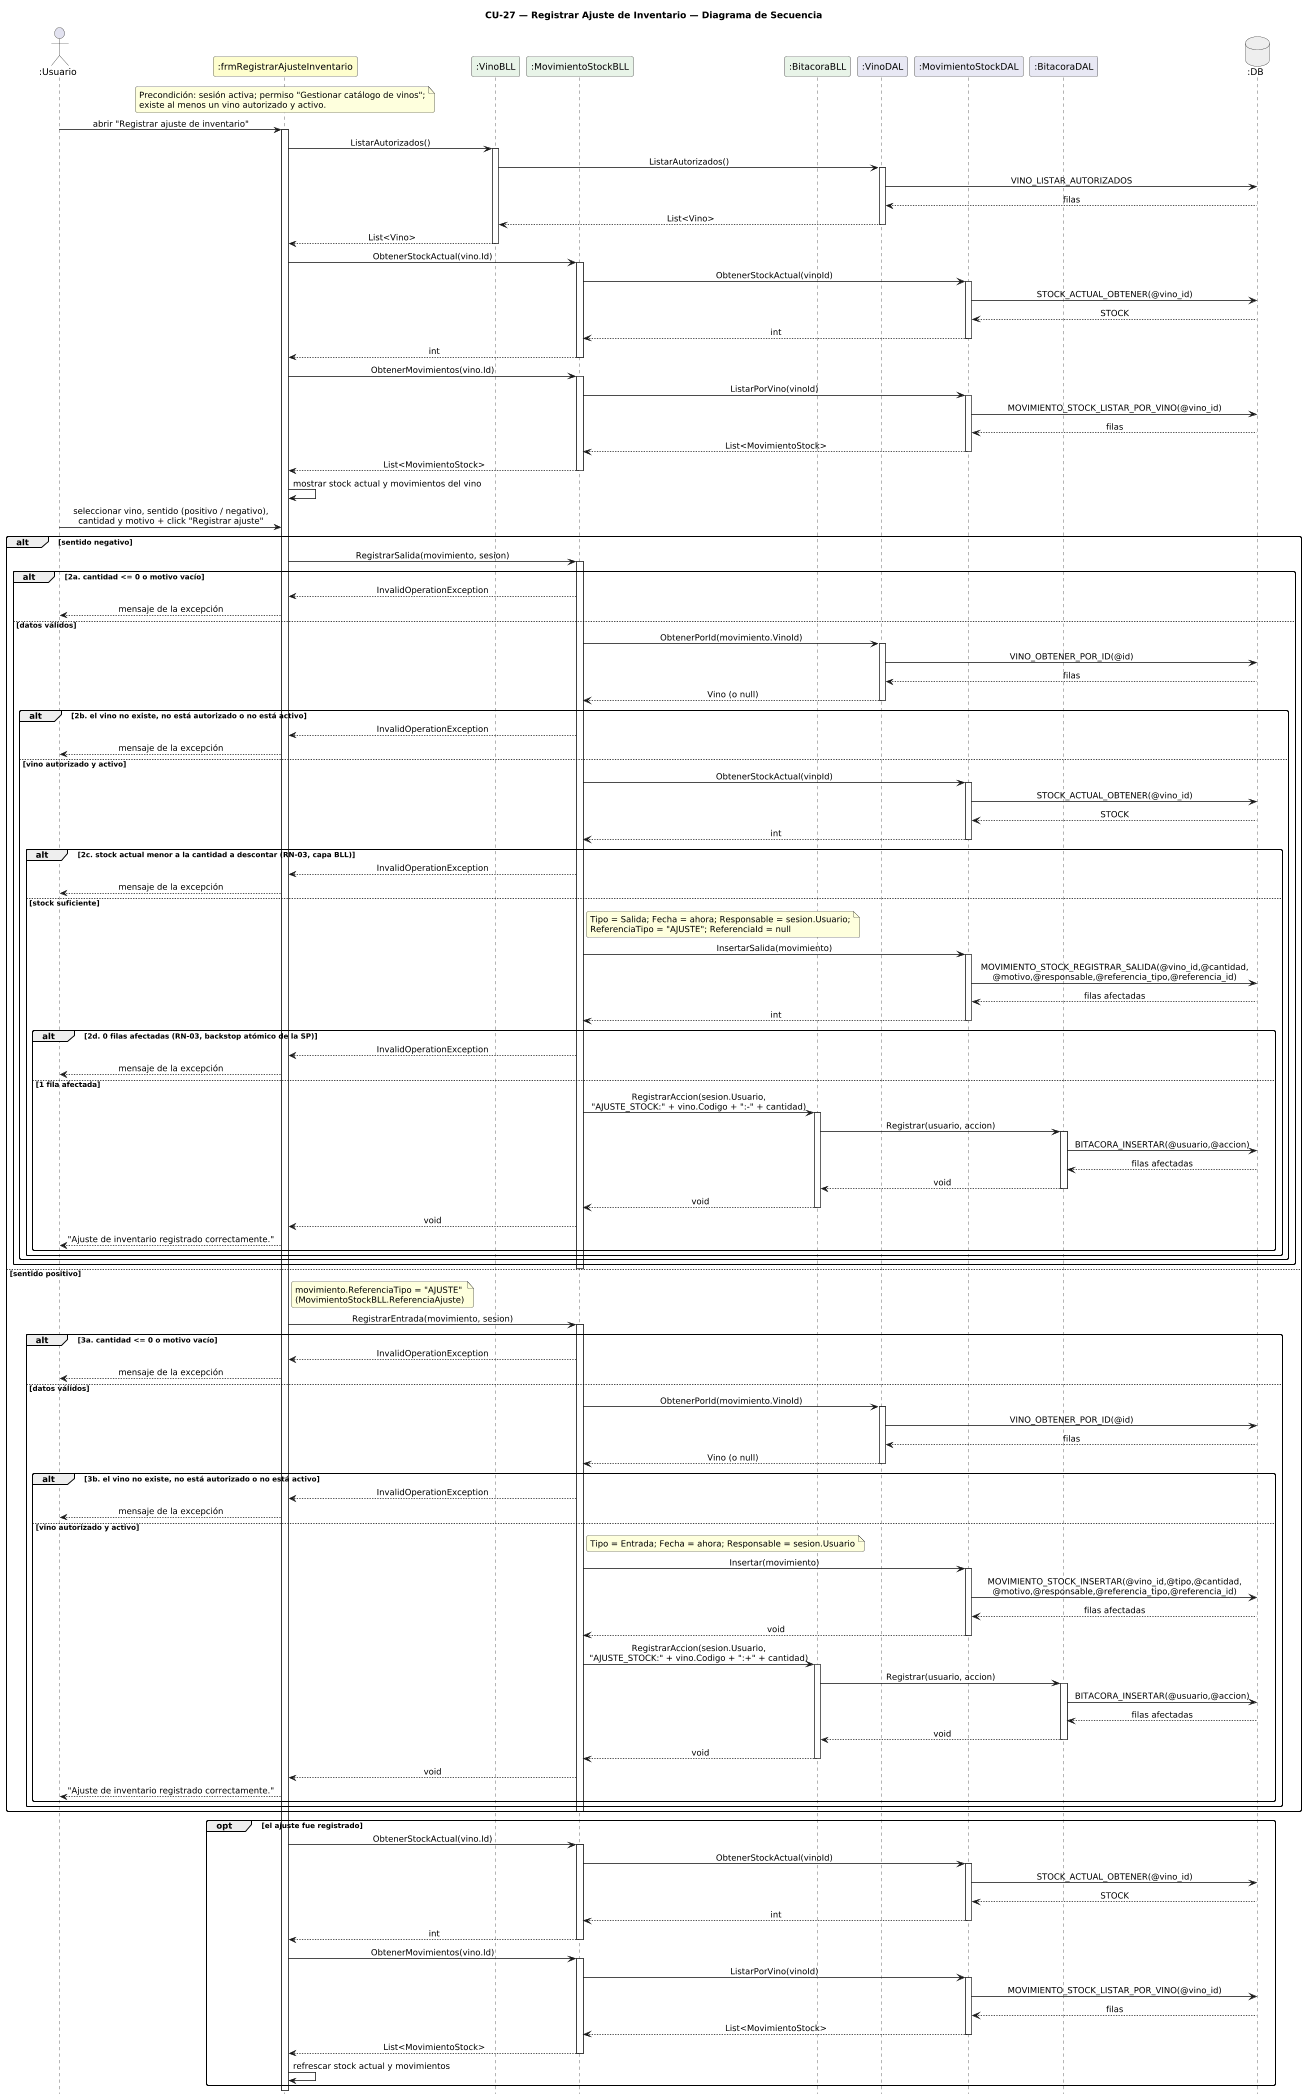

The diagram above was rendered by PlantUML. Its source (embedded in the PNG):
@startuml DiagramaSecuencia_CU27_RegistrarAjusteInventario

title CU-27 — Registrar Ajuste de Inventario — Diagrama de Secuencia

skinparam shadowing false
skinparam roundcorner 6
skinparam sequenceArrowThickness 1.2
skinparam sequenceMessageAlign center
hide footbox
scale 0.65

actor       ":Usuario"                       as U
participant ":frmRegistrarAjusteInventario"  as FJ #FEFECE
participant ":VinoBLL"                       as VB #E8F4E8
participant ":MovimientoStockBLL"            as MB #E8F4E8
participant ":BitacoraBLL"                   as BB #E8F4E8
participant ":VinoDAL"                       as VD #E8E8F4
participant ":MovimientoStockDAL"            as MD #E8E8F4
participant ":BitacoraDAL"                   as TD #E8E8F4
database    ":DB"                            as DB #EEEEEE

note over FJ
  Precondición: sesión activa; permiso "Gestionar catálogo de vinos";
  existe al menos un vino autorizado y activo.
end note

U -> FJ : abrir "Registrar ajuste de inventario"
activate FJ
FJ -> VB : ListarAutorizados()
activate VB
VB -> VD : ListarAutorizados()
activate VD
VD -> DB : VINO_LISTAR_AUTORIZADOS
DB --> VD : filas
VD --> VB : List<Vino>
deactivate VD
VB --> FJ : List<Vino>
deactivate VB

FJ -> MB : ObtenerStockActual(vino.Id)
activate MB
MB -> MD : ObtenerStockActual(vinoId)
activate MD
MD -> DB : STOCK_ACTUAL_OBTENER(@vino_id)
DB --> MD : STOCK
MD --> MB : int
deactivate MD
MB --> FJ : int
deactivate MB
FJ -> MB : ObtenerMovimientos(vino.Id)
activate MB
MB -> MD : ListarPorVino(vinoId)
activate MD
MD -> DB : MOVIMIENTO_STOCK_LISTAR_POR_VINO(@vino_id)
DB --> MD : filas
MD --> MB : List<MovimientoStock>
deactivate MD
MB --> FJ : List<MovimientoStock>
deactivate MB
FJ -> FJ : mostrar stock actual y movimientos del vino

U -> FJ : seleccionar vino, sentido (positivo / negativo),\ncantidad y motivo + click "Registrar ajuste"

alt sentido negativo
  FJ -> MB : RegistrarSalida(movimiento, sesion)
  activate MB

  alt 2a. cantidad <= 0 o motivo vacío
    MB --> FJ : InvalidOperationException
    FJ --> U : mensaje de la excepción
  else datos válidos
    MB -> VD : ObtenerPorId(movimiento.VinoId)
    activate VD
    VD -> DB : VINO_OBTENER_POR_ID(@id)
    DB --> VD : filas
    VD --> MB : Vino (o null)
    deactivate VD

    alt 2b. el vino no existe, no está autorizado o no está activo
      MB --> FJ : InvalidOperationException
      FJ --> U : mensaje de la excepción
    else vino autorizado y activo
      MB -> MD : ObtenerStockActual(vinoId)
      activate MD
      MD -> DB : STOCK_ACTUAL_OBTENER(@vino_id)
      DB --> MD : STOCK
      MD --> MB : int
      deactivate MD

      alt 2c. stock actual menor a la cantidad a descontar (RN-03, capa BLL)
        MB --> FJ : InvalidOperationException
        FJ --> U : mensaje de la excepción
      else stock suficiente
        note right of MB : Tipo = Salida; Fecha = ahora; Responsable = sesion.Usuario;\nReferenciaTipo = "AJUSTE"; ReferenciaId = null
        MB -> MD : InsertarSalida(movimiento)
        activate MD
        MD -> DB : MOVIMIENTO_STOCK_REGISTRAR_SALIDA(@vino_id,@cantidad,\n@motivo,@responsable,@referencia_tipo,@referencia_id)
        DB --> MD : filas afectadas
        MD --> MB : int
        deactivate MD

        alt 2d. 0 filas afectadas (RN-03, backstop atómico de la SP)
          MB --> FJ : InvalidOperationException
          FJ --> U : mensaje de la excepción
        else 1 fila afectada
          MB -> BB : RegistrarAccion(sesion.Usuario,\n"AJUSTE_STOCK:" + vino.Codigo + ":-" + cantidad)
          activate BB
          BB -> TD : Registrar(usuario, accion)
          activate TD
          TD -> DB : BITACORA_INSERTAR(@usuario,@accion)
          DB --> TD : filas afectadas
          TD --> BB : void
          deactivate TD
          BB --> MB : void
          deactivate BB
          MB --> FJ : void
          FJ --> U : "Ajuste de inventario registrado correctamente."
        end
      end
    end
  end
  deactivate MB
else sentido positivo
  note right of FJ : movimiento.ReferenciaTipo = "AJUSTE"\n(MovimientoStockBLL.ReferenciaAjuste)
  FJ -> MB : RegistrarEntrada(movimiento, sesion)
  activate MB

  alt 3a. cantidad <= 0 o motivo vacío
    MB --> FJ : InvalidOperationException
    FJ --> U : mensaje de la excepción
  else datos válidos
    MB -> VD : ObtenerPorId(movimiento.VinoId)
    activate VD
    VD -> DB : VINO_OBTENER_POR_ID(@id)
    DB --> VD : filas
    VD --> MB : Vino (o null)
    deactivate VD

    alt 3b. el vino no existe, no está autorizado o no está activo
      MB --> FJ : InvalidOperationException
      FJ --> U : mensaje de la excepción
    else vino autorizado y activo
      note right of MB : Tipo = Entrada; Fecha = ahora; Responsable = sesion.Usuario
      MB -> MD : Insertar(movimiento)
      activate MD
      MD -> DB : MOVIMIENTO_STOCK_INSERTAR(@vino_id,@tipo,@cantidad,\n@motivo,@responsable,@referencia_tipo,@referencia_id)
      DB --> MD : filas afectadas
      MD --> MB : void
      deactivate MD
      MB -> BB : RegistrarAccion(sesion.Usuario,\n"AJUSTE_STOCK:" + vino.Codigo + ":+" + cantidad)
      activate BB
      BB -> TD : Registrar(usuario, accion)
      activate TD
      TD -> DB : BITACORA_INSERTAR(@usuario,@accion)
      DB --> TD : filas afectadas
      TD --> BB : void
      deactivate TD
      BB --> MB : void
      deactivate BB
      MB --> FJ : void
      FJ --> U : "Ajuste de inventario registrado correctamente."
    end
  end
  deactivate MB
end

opt el ajuste fue registrado
  FJ -> MB : ObtenerStockActual(vino.Id)
  activate MB
  MB -> MD : ObtenerStockActual(vinoId)
  activate MD
  MD -> DB : STOCK_ACTUAL_OBTENER(@vino_id)
  DB --> MD : STOCK
  MD --> MB : int
  deactivate MD
  MB --> FJ : int
  deactivate MB
  FJ -> MB : ObtenerMovimientos(vino.Id)
  activate MB
  MB -> MD : ListarPorVino(vinoId)
  activate MD
  MD -> DB : MOVIMIENTO_STOCK_LISTAR_POR_VINO(@vino_id)
  DB --> MD : filas
  MD --> MB : List<MovimientoStock>
  deactivate MD
  MB --> FJ : List<MovimientoStock>
  deactivate MB
  FJ -> FJ : refrescar stock actual y movimientos
end
deactivate FJ

@enduml